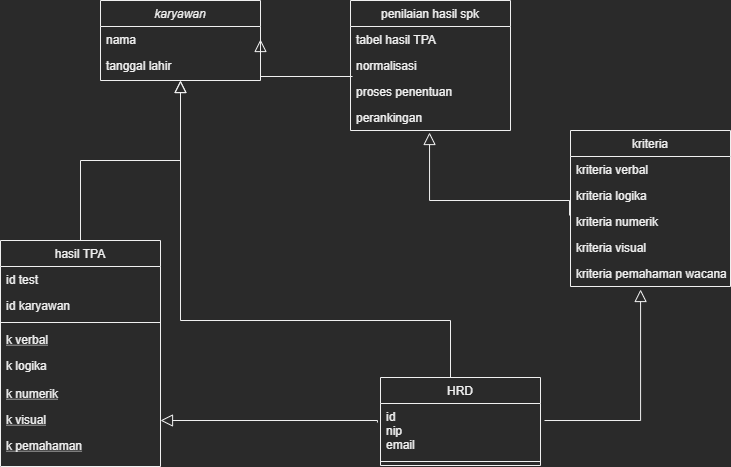

The diagram above was exported from draw.io. Its source (the exported page's mxGraphModel, read from the mxfile embedded in the PNG):
<mxGraphModel dx="1332" dy="621" grid="1" gridSize="10" guides="1" tooltips="1" connect="1" arrows="1" fold="1" page="1" pageScale="1" pageWidth="827" pageHeight="1169" math="0" shadow="0">
  <root>
    <mxCell id="WIyWlLk6GJQsqaUBKTNV-0" />
    <mxCell id="WIyWlLk6GJQsqaUBKTNV-1" parent="WIyWlLk6GJQsqaUBKTNV-0" />
    <mxCell id="zkfFHV4jXpPFQw0GAbJ--0" value="karyawan" style="swimlane;fontStyle=2;align=center;verticalAlign=top;childLayout=stackLayout;horizontal=1;startSize=26;horizontalStack=0;resizeParent=1;resizeLast=0;collapsible=1;marginBottom=0;rounded=0;shadow=0;strokeWidth=1;" parent="WIyWlLk6GJQsqaUBKTNV-1" vertex="1">
      <mxGeometry x="220" y="120" width="160" height="80" as="geometry">
        <mxRectangle x="230" y="140" width="160" height="26" as="alternateBounds" />
      </mxGeometry>
    </mxCell>
    <mxCell id="zkfFHV4jXpPFQw0GAbJ--1" value="nama " style="text;align=left;verticalAlign=top;spacingLeft=4;spacingRight=4;overflow=hidden;rotatable=0;points=[[0,0.5],[1,0.5]];portConstraint=eastwest;" parent="zkfFHV4jXpPFQw0GAbJ--0" vertex="1">
      <mxGeometry y="26" width="160" height="26" as="geometry" />
    </mxCell>
    <mxCell id="zkfFHV4jXpPFQw0GAbJ--2" value="tanggal lahir" style="text;align=left;verticalAlign=top;spacingLeft=4;spacingRight=4;overflow=hidden;rotatable=0;points=[[0,0.5],[1,0.5]];portConstraint=eastwest;rounded=0;shadow=0;html=0;" parent="zkfFHV4jXpPFQw0GAbJ--0" vertex="1">
      <mxGeometry y="52" width="160" height="26" as="geometry" />
    </mxCell>
    <mxCell id="zkfFHV4jXpPFQw0GAbJ--6" value="hasil TPA" style="swimlane;fontStyle=0;align=center;verticalAlign=top;childLayout=stackLayout;horizontal=1;startSize=26;horizontalStack=0;resizeParent=1;resizeLast=0;collapsible=1;marginBottom=0;rounded=0;shadow=0;strokeWidth=1;" parent="WIyWlLk6GJQsqaUBKTNV-1" vertex="1">
      <mxGeometry x="120" y="360" width="160" height="226" as="geometry">
        <mxRectangle x="130" y="380" width="160" height="26" as="alternateBounds" />
      </mxGeometry>
    </mxCell>
    <mxCell id="zkfFHV4jXpPFQw0GAbJ--7" value="id test" style="text;align=left;verticalAlign=top;spacingLeft=4;spacingRight=4;overflow=hidden;rotatable=0;points=[[0,0.5],[1,0.5]];portConstraint=eastwest;" parent="zkfFHV4jXpPFQw0GAbJ--6" vertex="1">
      <mxGeometry y="26" width="160" height="26" as="geometry" />
    </mxCell>
    <mxCell id="zkfFHV4jXpPFQw0GAbJ--8" value="id karyawan" style="text;align=left;verticalAlign=top;spacingLeft=4;spacingRight=4;overflow=hidden;rotatable=0;points=[[0,0.5],[1,0.5]];portConstraint=eastwest;rounded=0;shadow=0;html=0;" parent="zkfFHV4jXpPFQw0GAbJ--6" vertex="1">
      <mxGeometry y="52" width="160" height="26" as="geometry" />
    </mxCell>
    <mxCell id="zkfFHV4jXpPFQw0GAbJ--9" value="" style="line;html=1;strokeWidth=1;align=left;verticalAlign=middle;spacingTop=-1;spacingLeft=3;spacingRight=3;rotatable=0;labelPosition=right;points=[];portConstraint=eastwest;" parent="zkfFHV4jXpPFQw0GAbJ--6" vertex="1">
      <mxGeometry y="78" width="160" height="8" as="geometry" />
    </mxCell>
    <mxCell id="zkfFHV4jXpPFQw0GAbJ--10" value="k verbal" style="text;align=left;verticalAlign=top;spacingLeft=4;spacingRight=4;overflow=hidden;rotatable=0;points=[[0,0.5],[1,0.5]];portConstraint=eastwest;fontStyle=4" parent="zkfFHV4jXpPFQw0GAbJ--6" vertex="1">
      <mxGeometry y="86" width="160" height="26" as="geometry" />
    </mxCell>
    <mxCell id="zkfFHV4jXpPFQw0GAbJ--11" value="k logika" style="text;align=left;verticalAlign=top;spacingLeft=4;spacingRight=4;overflow=hidden;rotatable=0;points=[[0,0.5],[1,0.5]];portConstraint=eastwest;" parent="zkfFHV4jXpPFQw0GAbJ--6" vertex="1">
      <mxGeometry y="112" width="160" height="28" as="geometry" />
    </mxCell>
    <mxCell id="PKpgeJcY8aKEjOUYHO1i-14" value="k numerik" style="text;align=left;verticalAlign=top;spacingLeft=4;spacingRight=4;overflow=hidden;rotatable=0;points=[[0,0.5],[1,0.5]];portConstraint=eastwest;fontStyle=4" vertex="1" parent="zkfFHV4jXpPFQw0GAbJ--6">
      <mxGeometry y="140" width="160" height="26" as="geometry" />
    </mxCell>
    <mxCell id="PKpgeJcY8aKEjOUYHO1i-15" value="k visual" style="text;align=left;verticalAlign=top;spacingLeft=4;spacingRight=4;overflow=hidden;rotatable=0;points=[[0,0.5],[1,0.5]];portConstraint=eastwest;fontStyle=4" vertex="1" parent="zkfFHV4jXpPFQw0GAbJ--6">
      <mxGeometry y="166" width="160" height="26" as="geometry" />
    </mxCell>
    <mxCell id="PKpgeJcY8aKEjOUYHO1i-16" value="k pemahaman" style="text;align=left;verticalAlign=top;spacingLeft=4;spacingRight=4;overflow=hidden;rotatable=0;points=[[0,0.5],[1,0.5]];portConstraint=eastwest;fontStyle=4" vertex="1" parent="zkfFHV4jXpPFQw0GAbJ--6">
      <mxGeometry y="192" width="160" height="26" as="geometry" />
    </mxCell>
    <mxCell id="zkfFHV4jXpPFQw0GAbJ--12" value="" style="endArrow=block;endSize=10;endFill=0;shadow=0;strokeWidth=1;rounded=0;edgeStyle=elbowEdgeStyle;elbow=vertical;" parent="WIyWlLk6GJQsqaUBKTNV-1" source="zkfFHV4jXpPFQw0GAbJ--6" target="zkfFHV4jXpPFQw0GAbJ--0" edge="1">
      <mxGeometry width="160" relative="1" as="geometry">
        <mxPoint x="200" y="203" as="sourcePoint" />
        <mxPoint x="200" y="203" as="targetPoint" />
      </mxGeometry>
    </mxCell>
    <mxCell id="zkfFHV4jXpPFQw0GAbJ--13" value="HRD" style="swimlane;fontStyle=0;align=center;verticalAlign=top;childLayout=stackLayout;horizontal=1;startSize=26;horizontalStack=0;resizeParent=1;resizeLast=0;collapsible=1;marginBottom=0;rounded=0;shadow=0;strokeWidth=1;" parent="WIyWlLk6GJQsqaUBKTNV-1" vertex="1">
      <mxGeometry x="500" y="497" width="160" height="88" as="geometry">
        <mxRectangle x="340" y="380" width="170" height="26" as="alternateBounds" />
      </mxGeometry>
    </mxCell>
    <mxCell id="zkfFHV4jXpPFQw0GAbJ--14" value="id &#10;nip&#10;email" style="text;align=left;verticalAlign=top;spacingLeft=4;spacingRight=4;overflow=hidden;rotatable=0;points=[[0,0.5],[1,0.5]];portConstraint=eastwest;" parent="zkfFHV4jXpPFQw0GAbJ--13" vertex="1">
      <mxGeometry y="26" width="160" height="54" as="geometry" />
    </mxCell>
    <mxCell id="zkfFHV4jXpPFQw0GAbJ--15" value="" style="line;html=1;strokeWidth=1;align=left;verticalAlign=middle;spacingTop=-1;spacingLeft=3;spacingRight=3;rotatable=0;labelPosition=right;points=[];portConstraint=eastwest;" parent="zkfFHV4jXpPFQw0GAbJ--13" vertex="1">
      <mxGeometry y="80" width="160" height="8" as="geometry" />
    </mxCell>
    <mxCell id="zkfFHV4jXpPFQw0GAbJ--16" value="" style="endArrow=block;endSize=10;endFill=0;shadow=0;strokeWidth=1;rounded=0;edgeStyle=elbowEdgeStyle;elbow=vertical;" parent="WIyWlLk6GJQsqaUBKTNV-1" source="zkfFHV4jXpPFQw0GAbJ--13" target="zkfFHV4jXpPFQw0GAbJ--0" edge="1">
      <mxGeometry width="160" relative="1" as="geometry">
        <mxPoint x="210" y="373" as="sourcePoint" />
        <mxPoint x="310" y="271" as="targetPoint" />
        <Array as="points">
          <mxPoint x="570" y="440" />
          <mxPoint x="660" y="380" />
        </Array>
      </mxGeometry>
    </mxCell>
    <mxCell id="zkfFHV4jXpPFQw0GAbJ--17" value="kriteria" style="swimlane;fontStyle=0;align=center;verticalAlign=top;childLayout=stackLayout;horizontal=1;startSize=26;horizontalStack=0;resizeParent=1;resizeLast=0;collapsible=1;marginBottom=0;rounded=0;shadow=0;strokeWidth=1;" parent="WIyWlLk6GJQsqaUBKTNV-1" vertex="1">
      <mxGeometry x="690" y="250" width="160" height="156" as="geometry">
        <mxRectangle x="550" y="140" width="160" height="26" as="alternateBounds" />
      </mxGeometry>
    </mxCell>
    <mxCell id="zkfFHV4jXpPFQw0GAbJ--18" value="kriteria verbal" style="text;align=left;verticalAlign=top;spacingLeft=4;spacingRight=4;overflow=hidden;rotatable=0;points=[[0,0.5],[1,0.5]];portConstraint=eastwest;" parent="zkfFHV4jXpPFQw0GAbJ--17" vertex="1">
      <mxGeometry y="26" width="160" height="26" as="geometry" />
    </mxCell>
    <mxCell id="zkfFHV4jXpPFQw0GAbJ--19" value="kriteria logika" style="text;align=left;verticalAlign=top;spacingLeft=4;spacingRight=4;overflow=hidden;rotatable=0;points=[[0,0.5],[1,0.5]];portConstraint=eastwest;rounded=0;shadow=0;html=0;" parent="zkfFHV4jXpPFQw0GAbJ--17" vertex="1">
      <mxGeometry y="52" width="160" height="26" as="geometry" />
    </mxCell>
    <mxCell id="zkfFHV4jXpPFQw0GAbJ--20" value="kriteria numerik" style="text;align=left;verticalAlign=top;spacingLeft=4;spacingRight=4;overflow=hidden;rotatable=0;points=[[0,0.5],[1,0.5]];portConstraint=eastwest;rounded=0;shadow=0;html=0;" parent="zkfFHV4jXpPFQw0GAbJ--17" vertex="1">
      <mxGeometry y="78" width="160" height="26" as="geometry" />
    </mxCell>
    <mxCell id="zkfFHV4jXpPFQw0GAbJ--21" value="kriteria visual" style="text;align=left;verticalAlign=top;spacingLeft=4;spacingRight=4;overflow=hidden;rotatable=0;points=[[0,0.5],[1,0.5]];portConstraint=eastwest;rounded=0;shadow=0;html=0;" parent="zkfFHV4jXpPFQw0GAbJ--17" vertex="1">
      <mxGeometry y="104" width="160" height="26" as="geometry" />
    </mxCell>
    <mxCell id="zkfFHV4jXpPFQw0GAbJ--22" value="kriteria pemahaman wacana" style="text;align=left;verticalAlign=top;spacingLeft=4;spacingRight=4;overflow=hidden;rotatable=0;points=[[0,0.5],[1,0.5]];portConstraint=eastwest;rounded=0;shadow=0;html=0;" parent="zkfFHV4jXpPFQw0GAbJ--17" vertex="1">
      <mxGeometry y="130" width="160" height="26" as="geometry" />
    </mxCell>
    <mxCell id="PKpgeJcY8aKEjOUYHO1i-7" value="penilaian hasil spk" style="swimlane;fontStyle=0;align=center;verticalAlign=top;childLayout=stackLayout;horizontal=1;startSize=26;horizontalStack=0;resizeParent=1;resizeLast=0;collapsible=1;marginBottom=0;rounded=0;shadow=0;strokeWidth=1;" vertex="1" parent="WIyWlLk6GJQsqaUBKTNV-1">
      <mxGeometry x="470" y="120" width="160" height="130" as="geometry">
        <mxRectangle x="550" y="140" width="160" height="26" as="alternateBounds" />
      </mxGeometry>
    </mxCell>
    <mxCell id="PKpgeJcY8aKEjOUYHO1i-8" value="tabel hasil TPA" style="text;align=left;verticalAlign=top;spacingLeft=4;spacingRight=4;overflow=hidden;rotatable=0;points=[[0,0.5],[1,0.5]];portConstraint=eastwest;" vertex="1" parent="PKpgeJcY8aKEjOUYHO1i-7">
      <mxGeometry y="26" width="160" height="26" as="geometry" />
    </mxCell>
    <mxCell id="PKpgeJcY8aKEjOUYHO1i-9" value="normalisasi" style="text;align=left;verticalAlign=top;spacingLeft=4;spacingRight=4;overflow=hidden;rotatable=0;points=[[0,0.5],[1,0.5]];portConstraint=eastwest;rounded=0;shadow=0;html=0;" vertex="1" parent="PKpgeJcY8aKEjOUYHO1i-7">
      <mxGeometry y="52" width="160" height="26" as="geometry" />
    </mxCell>
    <mxCell id="PKpgeJcY8aKEjOUYHO1i-10" value="proses penentuan" style="text;align=left;verticalAlign=top;spacingLeft=4;spacingRight=4;overflow=hidden;rotatable=0;points=[[0,0.5],[1,0.5]];portConstraint=eastwest;rounded=0;shadow=0;html=0;" vertex="1" parent="PKpgeJcY8aKEjOUYHO1i-7">
      <mxGeometry y="78" width="160" height="26" as="geometry" />
    </mxCell>
    <mxCell id="PKpgeJcY8aKEjOUYHO1i-11" value="perankingan" style="text;align=left;verticalAlign=top;spacingLeft=4;spacingRight=4;overflow=hidden;rotatable=0;points=[[0,0.5],[1,0.5]];portConstraint=eastwest;rounded=0;shadow=0;html=0;" vertex="1" parent="PKpgeJcY8aKEjOUYHO1i-7">
      <mxGeometry y="104" width="160" height="26" as="geometry" />
    </mxCell>
    <mxCell id="PKpgeJcY8aKEjOUYHO1i-18" value="" style="endArrow=block;endSize=10;endFill=0;shadow=0;strokeWidth=1;rounded=0;edgeStyle=elbowEdgeStyle;elbow=vertical;exitX=-0.019;exitY=0.352;exitDx=0;exitDy=0;exitPerimeter=0;" edge="1" parent="WIyWlLk6GJQsqaUBKTNV-1" source="zkfFHV4jXpPFQw0GAbJ--14">
      <mxGeometry width="160" relative="1" as="geometry">
        <mxPoint x="490" y="597" as="sourcePoint" />
        <mxPoint x="280" y="540" as="targetPoint" />
        <Array as="points">
          <mxPoint x="490" y="540" />
          <mxPoint x="580" y="480" />
        </Array>
      </mxGeometry>
    </mxCell>
    <mxCell id="PKpgeJcY8aKEjOUYHO1i-19" value="" style="endArrow=block;endSize=10;endFill=0;shadow=0;strokeWidth=1;rounded=0;edgeStyle=elbowEdgeStyle;elbow=vertical;exitX=1.025;exitY=0.315;exitDx=0;exitDy=0;exitPerimeter=0;entryX=0.438;entryY=1.115;entryDx=0;entryDy=0;entryPerimeter=0;" edge="1" parent="WIyWlLk6GJQsqaUBKTNV-1" source="zkfFHV4jXpPFQw0GAbJ--14" target="zkfFHV4jXpPFQw0GAbJ--22">
      <mxGeometry width="160" relative="1" as="geometry">
        <mxPoint x="590" y="517" as="sourcePoint" />
        <mxPoint x="320" y="220" as="targetPoint" />
        <Array as="points">
          <mxPoint x="650" y="540" />
          <mxPoint x="590" y="460" />
          <mxPoint x="680" y="400" />
        </Array>
      </mxGeometry>
    </mxCell>
    <mxCell id="PKpgeJcY8aKEjOUYHO1i-21" value="" style="endArrow=block;endSize=10;endFill=0;shadow=0;strokeWidth=1;rounded=0;edgeStyle=elbowEdgeStyle;elbow=vertical;exitX=-0.006;exitY=0.269;exitDx=0;exitDy=0;exitPerimeter=0;entryX=0.494;entryY=1.077;entryDx=0;entryDy=0;entryPerimeter=0;" edge="1" parent="WIyWlLk6GJQsqaUBKTNV-1" source="zkfFHV4jXpPFQw0GAbJ--20" target="PKpgeJcY8aKEjOUYHO1i-11">
      <mxGeometry width="160" relative="1" as="geometry">
        <mxPoint x="580" y="507" as="sourcePoint" />
        <mxPoint x="310" y="210" as="targetPoint" />
        <Array as="points">
          <mxPoint x="610" y="320" />
          <mxPoint x="670" y="390" />
        </Array>
      </mxGeometry>
    </mxCell>
    <mxCell id="PKpgeJcY8aKEjOUYHO1i-22" value="" style="endArrow=block;endSize=10;endFill=0;shadow=0;strokeWidth=1;rounded=0;edgeStyle=elbowEdgeStyle;elbow=vertical;exitX=0.013;exitY=-0.077;exitDx=0;exitDy=0;exitPerimeter=0;entryX=1;entryY=0.5;entryDx=0;entryDy=0;" edge="1" parent="WIyWlLk6GJQsqaUBKTNV-1" source="PKpgeJcY8aKEjOUYHO1i-10" target="zkfFHV4jXpPFQw0GAbJ--1">
      <mxGeometry width="160" relative="1" as="geometry">
        <mxPoint x="590" y="517" as="sourcePoint" />
        <mxPoint x="320" y="220" as="targetPoint" />
        <Array as="points">
          <mxPoint x="420" y="196" />
          <mxPoint x="680" y="400" />
        </Array>
      </mxGeometry>
    </mxCell>
  </root>
</mxGraphModel>